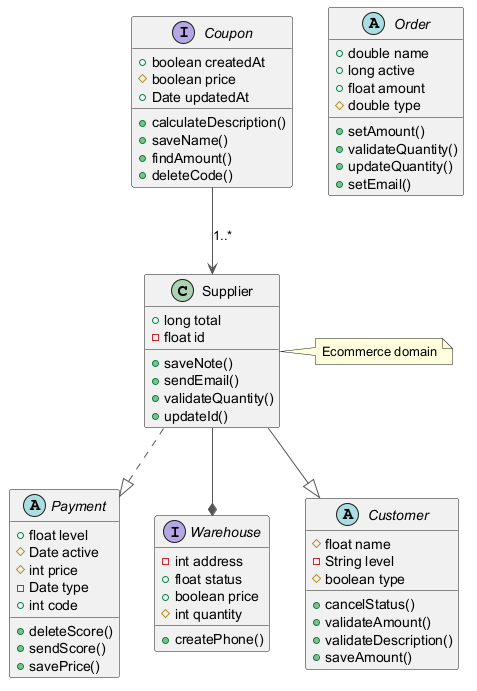

The diagram above was rendered by PlantUML. Its source (embedded in the PNG):
@startuml
skinparam ArrowColor #555555
class Supplier {
  +long total
  -float id
  +saveNote()
  +sendEmail()
  +validateQuantity()
  +updateId()
}
abstract class Payment {
  +float level
  #Date active
  #int price
  -Date type
  +int code
  +deleteScore()
  +sendScore()
  +savePrice()
}
interface Coupon {
  +boolean createdAt
  #boolean price
  +Date updatedAt
  +calculateDescription()
  +saveName()
  +findAmount()
  +deleteCode()
}
abstract class Order {
  +double name
  +long active
  +float amount
  #double type
  +setAmount()
  +validateQuantity()
  +updateQuantity()
  +setEmail()
}
interface Warehouse {
  -int address
  +float status
  +boolean price
  #int quantity
  +createPhone()
}
abstract class Customer {
  #float name
  -String level
  #boolean type
  +cancelStatus()
  +validateAmount()
  +validateDescription()
  +saveAmount()
}
Coupon --> Supplier : "1..*"
Supplier ..|> Payment
Supplier --* Warehouse
Supplier --|> Customer
note right of Supplier : Ecommerce domain
@enduml